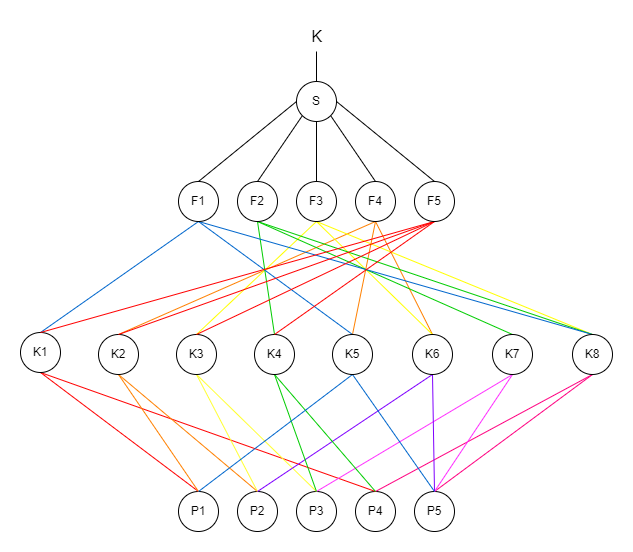

The diagram above was exported from draw.io. Its source (the exported page's mxGraphModel, read from the mxfile embedded in the PNG):
<mxGraphModel dx="1659" dy="1086" grid="0" gridSize="10" guides="1" tooltips="1" connect="1" arrows="1" fold="1" page="0" pageScale="1" pageWidth="827" pageHeight="1169" math="0" shadow="0">
  <root>
    <mxCell id="0" />
    <mxCell id="1" parent="0" />
    <mxCell id="UDG7TN77rYArLihAibJO-21" style="edgeStyle=none;curved=1;rounded=0;orthogonalLoop=1;jettySize=auto;html=1;exitX=0;exitY=0.5;exitDx=0;exitDy=0;entryX=0.5;entryY=0;entryDx=0;entryDy=0;fontSize=12;startSize=8;endSize=8;endArrow=none;endFill=0;" parent="1" source="UDG7TN77rYArLihAibJO-1" target="UDG7TN77rYArLihAibJO-6" edge="1">
      <mxGeometry relative="1" as="geometry" />
    </mxCell>
    <mxCell id="UDG7TN77rYArLihAibJO-22" style="edgeStyle=none;curved=1;rounded=0;orthogonalLoop=1;jettySize=auto;html=1;exitX=0;exitY=1;exitDx=0;exitDy=0;entryX=0.5;entryY=0;entryDx=0;entryDy=0;fontSize=12;startSize=8;endSize=8;endArrow=none;endFill=0;" parent="1" source="UDG7TN77rYArLihAibJO-1" target="UDG7TN77rYArLihAibJO-5" edge="1">
      <mxGeometry relative="1" as="geometry" />
    </mxCell>
    <mxCell id="UDG7TN77rYArLihAibJO-23" style="edgeStyle=none;curved=1;rounded=0;orthogonalLoop=1;jettySize=auto;html=1;entryX=0.5;entryY=0;entryDx=0;entryDy=0;fontSize=12;startSize=8;endSize=8;endArrow=none;endFill=0;" parent="1" source="UDG7TN77rYArLihAibJO-1" target="UDG7TN77rYArLihAibJO-4" edge="1">
      <mxGeometry relative="1" as="geometry" />
    </mxCell>
    <mxCell id="UDG7TN77rYArLihAibJO-24" style="edgeStyle=none;curved=1;rounded=0;orthogonalLoop=1;jettySize=auto;html=1;exitX=1;exitY=1;exitDx=0;exitDy=0;entryX=0.5;entryY=0;entryDx=0;entryDy=0;fontSize=12;startSize=8;endSize=8;endArrow=none;endFill=0;" parent="1" source="UDG7TN77rYArLihAibJO-1" target="UDG7TN77rYArLihAibJO-3" edge="1">
      <mxGeometry relative="1" as="geometry" />
    </mxCell>
    <mxCell id="UDG7TN77rYArLihAibJO-25" style="edgeStyle=none;curved=1;rounded=0;orthogonalLoop=1;jettySize=auto;html=1;entryX=0.5;entryY=0;entryDx=0;entryDy=0;fontSize=12;startSize=8;endSize=8;endArrow=none;endFill=0;exitX=1;exitY=0.5;exitDx=0;exitDy=0;" parent="1" source="UDG7TN77rYArLihAibJO-1" target="UDG7TN77rYArLihAibJO-20" edge="1">
      <mxGeometry relative="1" as="geometry" />
    </mxCell>
    <mxCell id="UDG7TN77rYArLihAibJO-1" value="S" style="ellipse;whiteSpace=wrap;html=1;aspect=fixed;" parent="1" vertex="1">
      <mxGeometry x="166" y="-78" width="40" height="40" as="geometry" />
    </mxCell>
    <mxCell id="UDG7TN77rYArLihAibJO-26" style="edgeStyle=none;curved=1;rounded=0;orthogonalLoop=1;jettySize=auto;html=1;fontSize=12;startSize=8;endSize=8;endArrow=none;endFill=0;" parent="1" source="UDG7TN77rYArLihAibJO-2" target="UDG7TN77rYArLihAibJO-1" edge="1">
      <mxGeometry relative="1" as="geometry" />
    </mxCell>
    <mxCell id="UDG7TN77rYArLihAibJO-2" value="K" style="text;html=1;align=center;verticalAlign=middle;resizable=0;points=[];autosize=1;strokeColor=none;fillColor=none;fontSize=16;" parent="1" vertex="1">
      <mxGeometry x="171.5" y="-139" width="29" height="31" as="geometry" />
    </mxCell>
    <mxCell id="UDG7TN77rYArLihAibJO-37" style="edgeStyle=none;curved=1;rounded=0;orthogonalLoop=1;jettySize=auto;html=1;exitX=0.5;exitY=1;exitDx=0;exitDy=0;entryX=0.5;entryY=0;entryDx=0;entryDy=0;fontSize=12;startSize=8;endSize=8;fillColor=#f0a30a;strokeColor=#FF8000;endArrow=none;endFill=0;" parent="1" source="UDG7TN77rYArLihAibJO-3" target="UDG7TN77rYArLihAibJO-14" edge="1">
      <mxGeometry relative="1" as="geometry" />
    </mxCell>
    <mxCell id="UDG7TN77rYArLihAibJO-38" style="edgeStyle=none;curved=1;rounded=0;orthogonalLoop=1;jettySize=auto;html=1;exitX=0.5;exitY=1;exitDx=0;exitDy=0;entryX=0.5;entryY=0;entryDx=0;entryDy=0;fontSize=12;startSize=8;endSize=8;fillColor=#f0a30a;strokeColor=#FF8000;endArrow=none;endFill=0;" parent="1" source="UDG7TN77rYArLihAibJO-3" target="UDG7TN77rYArLihAibJO-19" edge="1">
      <mxGeometry relative="1" as="geometry" />
    </mxCell>
    <mxCell id="UDG7TN77rYArLihAibJO-39" style="edgeStyle=none;curved=1;rounded=0;orthogonalLoop=1;jettySize=auto;html=1;exitX=0.5;exitY=1;exitDx=0;exitDy=0;entryX=0.5;entryY=0;entryDx=0;entryDy=0;fontSize=12;startSize=8;endSize=8;fillColor=#f0a30a;strokeColor=#FF8000;endArrow=none;endFill=0;" parent="1" source="UDG7TN77rYArLihAibJO-3" target="UDG7TN77rYArLihAibJO-17" edge="1">
      <mxGeometry relative="1" as="geometry" />
    </mxCell>
    <mxCell id="UDG7TN77rYArLihAibJO-3" value="F4" style="ellipse;whiteSpace=wrap;html=1;aspect=fixed;" parent="1" vertex="1">
      <mxGeometry x="225" y="22" width="40" height="40" as="geometry" />
    </mxCell>
    <mxCell id="UDG7TN77rYArLihAibJO-34" style="edgeStyle=none;curved=1;rounded=0;orthogonalLoop=1;jettySize=auto;html=1;exitX=0.5;exitY=1;exitDx=0;exitDy=0;entryX=0.5;entryY=0;entryDx=0;entryDy=0;fontSize=12;startSize=8;endSize=8;fillColor=#e3c800;strokeColor=#FFFF00;endArrow=none;endFill=0;" parent="1" source="UDG7TN77rYArLihAibJO-4" target="UDG7TN77rYArLihAibJO-15" edge="1">
      <mxGeometry relative="1" as="geometry" />
    </mxCell>
    <mxCell id="UDG7TN77rYArLihAibJO-35" style="edgeStyle=none;curved=1;rounded=0;orthogonalLoop=1;jettySize=auto;html=1;exitX=0.5;exitY=1;exitDx=0;exitDy=0;entryX=0.5;entryY=0;entryDx=0;entryDy=0;fontSize=12;startSize=8;endSize=8;fillColor=#e3c800;strokeColor=#FFFF00;endArrow=none;endFill=0;" parent="1" source="UDG7TN77rYArLihAibJO-4" target="UDG7TN77rYArLihAibJO-17" edge="1">
      <mxGeometry relative="1" as="geometry" />
    </mxCell>
    <mxCell id="UDG7TN77rYArLihAibJO-36" style="edgeStyle=none;curved=1;rounded=0;orthogonalLoop=1;jettySize=auto;html=1;exitX=0.5;exitY=1;exitDx=0;exitDy=0;entryX=0.5;entryY=0;entryDx=0;entryDy=0;fontSize=12;startSize=8;endSize=8;fillColor=#e3c800;strokeColor=#FFFF00;endArrow=none;endFill=0;" parent="1" source="UDG7TN77rYArLihAibJO-4" target="UDG7TN77rYArLihAibJO-13" edge="1">
      <mxGeometry relative="1" as="geometry" />
    </mxCell>
    <mxCell id="UDG7TN77rYArLihAibJO-4" value="F3" style="ellipse;whiteSpace=wrap;html=1;aspect=fixed;" parent="1" vertex="1">
      <mxGeometry x="166" y="22" width="40" height="40" as="geometry" />
    </mxCell>
    <mxCell id="UDG7TN77rYArLihAibJO-31" style="edgeStyle=none;curved=1;rounded=0;orthogonalLoop=1;jettySize=auto;html=1;exitX=0.5;exitY=1;exitDx=0;exitDy=0;entryX=0.5;entryY=0;entryDx=0;entryDy=0;fontSize=12;startSize=8;endSize=8;fillColor=#647687;strokeColor=#00CC00;endArrow=none;endFill=0;" parent="1" source="UDG7TN77rYArLihAibJO-5" target="UDG7TN77rYArLihAibJO-18" edge="1">
      <mxGeometry relative="1" as="geometry" />
    </mxCell>
    <mxCell id="UDG7TN77rYArLihAibJO-32" style="edgeStyle=none;curved=1;rounded=0;orthogonalLoop=1;jettySize=auto;html=1;entryX=0.5;entryY=0;entryDx=0;entryDy=0;fontSize=12;startSize=8;endSize=8;exitX=0.5;exitY=1;exitDx=0;exitDy=0;fillColor=#647687;strokeColor=#00CC00;endArrow=none;endFill=0;" parent="1" source="UDG7TN77rYArLihAibJO-5" target="UDG7TN77rYArLihAibJO-16" edge="1">
      <mxGeometry relative="1" as="geometry" />
    </mxCell>
    <mxCell id="UDG7TN77rYArLihAibJO-33" style="edgeStyle=none;curved=1;rounded=0;orthogonalLoop=1;jettySize=auto;html=1;exitX=0.5;exitY=1;exitDx=0;exitDy=0;entryX=0.5;entryY=0;entryDx=0;entryDy=0;fontSize=12;startSize=8;endSize=8;fillColor=#647687;strokeColor=#00CC00;endArrow=none;endFill=0;" parent="1" source="UDG7TN77rYArLihAibJO-5" target="UDG7TN77rYArLihAibJO-13" edge="1">
      <mxGeometry relative="1" as="geometry" />
    </mxCell>
    <mxCell id="UDG7TN77rYArLihAibJO-5" value="F2" style="ellipse;whiteSpace=wrap;html=1;aspect=fixed;" parent="1" vertex="1">
      <mxGeometry x="107" y="22" width="40" height="40" as="geometry" />
    </mxCell>
    <mxCell id="UDG7TN77rYArLihAibJO-28" style="edgeStyle=none;curved=1;rounded=0;orthogonalLoop=1;jettySize=auto;html=1;exitX=0.5;exitY=1;exitDx=0;exitDy=0;entryX=0.5;entryY=0;entryDx=0;entryDy=0;fontSize=12;startSize=8;endSize=8;fillColor=#76608a;strokeColor=#0066CC;endArrow=none;endFill=0;" parent="1" source="UDG7TN77rYArLihAibJO-6" target="UDG7TN77rYArLihAibJO-12" edge="1">
      <mxGeometry relative="1" as="geometry" />
    </mxCell>
    <mxCell id="UDG7TN77rYArLihAibJO-29" style="edgeStyle=none;curved=1;rounded=0;orthogonalLoop=1;jettySize=auto;html=1;exitX=0.5;exitY=1;exitDx=0;exitDy=0;entryX=0.5;entryY=0;entryDx=0;entryDy=0;fontSize=12;startSize=8;endSize=8;fillColor=#76608a;strokeColor=#0066CC;endArrow=none;endFill=0;" parent="1" source="UDG7TN77rYArLihAibJO-6" target="UDG7TN77rYArLihAibJO-19" edge="1">
      <mxGeometry relative="1" as="geometry" />
    </mxCell>
    <mxCell id="UDG7TN77rYArLihAibJO-30" style="edgeStyle=none;curved=1;rounded=0;orthogonalLoop=1;jettySize=auto;html=1;exitX=0.5;exitY=1;exitDx=0;exitDy=0;entryX=0.5;entryY=0;entryDx=0;entryDy=0;fontSize=12;startSize=8;endSize=8;fillColor=#76608a;strokeColor=#0066CC;endArrow=none;endFill=0;" parent="1" source="UDG7TN77rYArLihAibJO-6" target="UDG7TN77rYArLihAibJO-13" edge="1">
      <mxGeometry relative="1" as="geometry" />
    </mxCell>
    <mxCell id="UDG7TN77rYArLihAibJO-6" value="F1" style="ellipse;whiteSpace=wrap;html=1;aspect=fixed;" parent="1" vertex="1">
      <mxGeometry x="48" y="22" width="40" height="40" as="geometry" />
    </mxCell>
    <mxCell id="UDG7TN77rYArLihAibJO-7" value="P5" style="ellipse;whiteSpace=wrap;html=1;aspect=fixed;" parent="1" vertex="1">
      <mxGeometry x="284" y="332" width="40" height="40" as="geometry" />
    </mxCell>
    <mxCell id="UDG7TN77rYArLihAibJO-8" value="P4" style="ellipse;whiteSpace=wrap;html=1;aspect=fixed;" parent="1" vertex="1">
      <mxGeometry x="225" y="332" width="40" height="40" as="geometry" />
    </mxCell>
    <mxCell id="UDG7TN77rYArLihAibJO-9" value="P3" style="ellipse;whiteSpace=wrap;html=1;aspect=fixed;" parent="1" vertex="1">
      <mxGeometry x="166" y="332" width="40" height="40" as="geometry" />
    </mxCell>
    <mxCell id="UDG7TN77rYArLihAibJO-10" value="P2" style="ellipse;whiteSpace=wrap;html=1;aspect=fixed;" parent="1" vertex="1">
      <mxGeometry x="107" y="332" width="40" height="40" as="geometry" />
    </mxCell>
    <mxCell id="UDG7TN77rYArLihAibJO-11" value="P1" style="ellipse;whiteSpace=wrap;html=1;aspect=fixed;" parent="1" vertex="1">
      <mxGeometry x="48" y="332" width="40" height="40" as="geometry" />
    </mxCell>
    <mxCell id="UDG7TN77rYArLihAibJO-44" style="rounded=0;orthogonalLoop=1;jettySize=auto;html=1;exitX=0.5;exitY=1;exitDx=0;exitDy=0;entryX=0.5;entryY=0;entryDx=0;entryDy=0;strokeColor=#FF0000;startArrow=none;startFill=0;endArrow=none;endFill=0;" parent="1" source="UDG7TN77rYArLihAibJO-12" target="UDG7TN77rYArLihAibJO-11" edge="1">
      <mxGeometry relative="1" as="geometry" />
    </mxCell>
    <mxCell id="UDG7TN77rYArLihAibJO-45" style="rounded=0;orthogonalLoop=1;jettySize=auto;html=1;exitX=0.5;exitY=1;exitDx=0;exitDy=0;strokeColor=#FF0000;entryX=0.5;entryY=0;entryDx=0;entryDy=0;startArrow=none;startFill=0;endArrow=none;endFill=0;" parent="1" source="UDG7TN77rYArLihAibJO-12" target="UDG7TN77rYArLihAibJO-8" edge="1">
      <mxGeometry relative="1" as="geometry" />
    </mxCell>
    <mxCell id="UDG7TN77rYArLihAibJO-12" value="K1" style="ellipse;whiteSpace=wrap;html=1;aspect=fixed;" parent="1" vertex="1">
      <mxGeometry x="-110" y="173" width="40" height="40" as="geometry" />
    </mxCell>
    <mxCell id="UDG7TN77rYArLihAibJO-58" style="rounded=0;orthogonalLoop=1;jettySize=auto;html=1;exitX=0.5;exitY=1;exitDx=0;exitDy=0;entryX=0.5;entryY=0;entryDx=0;entryDy=0;strokeColor=#FF0080;startArrow=none;startFill=0;endArrow=none;endFill=0;" parent="1" source="UDG7TN77rYArLihAibJO-13" target="UDG7TN77rYArLihAibJO-7" edge="1">
      <mxGeometry relative="1" as="geometry" />
    </mxCell>
    <mxCell id="UDG7TN77rYArLihAibJO-59" style="rounded=0;orthogonalLoop=1;jettySize=auto;html=1;exitX=0.5;exitY=1;exitDx=0;exitDy=0;entryX=0.5;entryY=0;entryDx=0;entryDy=0;strokeColor=#FF0080;startArrow=none;startFill=0;endArrow=none;endFill=0;" parent="1" source="UDG7TN77rYArLihAibJO-13" target="UDG7TN77rYArLihAibJO-8" edge="1">
      <mxGeometry relative="1" as="geometry" />
    </mxCell>
    <mxCell id="UDG7TN77rYArLihAibJO-13" value="K8" style="ellipse;whiteSpace=wrap;html=1;aspect=fixed;" parent="1" vertex="1">
      <mxGeometry x="442" y="175" width="40" height="40" as="geometry" />
    </mxCell>
    <mxCell id="UDG7TN77rYArLihAibJO-46" style="rounded=0;orthogonalLoop=1;jettySize=auto;html=1;exitX=0.5;exitY=1;exitDx=0;exitDy=0;entryX=0.5;entryY=0;entryDx=0;entryDy=0;strokeColor=#FF8000;startArrow=none;startFill=0;endArrow=none;endFill=0;" parent="1" source="UDG7TN77rYArLihAibJO-14" target="UDG7TN77rYArLihAibJO-11" edge="1">
      <mxGeometry relative="1" as="geometry" />
    </mxCell>
    <mxCell id="UDG7TN77rYArLihAibJO-47" style="rounded=0;orthogonalLoop=1;jettySize=auto;html=1;exitX=0.5;exitY=1;exitDx=0;exitDy=0;entryX=0.5;entryY=0;entryDx=0;entryDy=0;strokeColor=#FF8000;startArrow=none;startFill=0;endArrow=none;endFill=0;" parent="1" source="UDG7TN77rYArLihAibJO-14" target="UDG7TN77rYArLihAibJO-10" edge="1">
      <mxGeometry relative="1" as="geometry" />
    </mxCell>
    <mxCell id="UDG7TN77rYArLihAibJO-14" value="K2" style="ellipse;whiteSpace=wrap;html=1;aspect=fixed;" parent="1" vertex="1">
      <mxGeometry x="-32" y="175" width="40" height="40" as="geometry" />
    </mxCell>
    <mxCell id="UDG7TN77rYArLihAibJO-48" style="rounded=0;orthogonalLoop=1;jettySize=auto;html=1;exitX=0.5;exitY=1;exitDx=0;exitDy=0;entryX=0.5;entryY=0;entryDx=0;entryDy=0;strokeColor=#FFFF33;startArrow=none;startFill=0;endArrow=none;endFill=0;" parent="1" source="UDG7TN77rYArLihAibJO-15" target="UDG7TN77rYArLihAibJO-10" edge="1">
      <mxGeometry relative="1" as="geometry" />
    </mxCell>
    <mxCell id="UDG7TN77rYArLihAibJO-49" style="rounded=0;orthogonalLoop=1;jettySize=auto;html=1;exitX=0.5;exitY=1;exitDx=0;exitDy=0;entryX=0.5;entryY=0;entryDx=0;entryDy=0;strokeColor=#FFFF33;startArrow=none;startFill=0;endArrow=none;endFill=0;" parent="1" source="UDG7TN77rYArLihAibJO-15" target="UDG7TN77rYArLihAibJO-9" edge="1">
      <mxGeometry relative="1" as="geometry" />
    </mxCell>
    <mxCell id="UDG7TN77rYArLihAibJO-15" value="K3" style="ellipse;whiteSpace=wrap;html=1;aspect=fixed;" parent="1" vertex="1">
      <mxGeometry x="46" y="175" width="40" height="40" as="geometry" />
    </mxCell>
    <mxCell id="UDG7TN77rYArLihAibJO-56" style="rounded=0;orthogonalLoop=1;jettySize=auto;html=1;exitX=0.5;exitY=1;exitDx=0;exitDy=0;entryX=0.5;entryY=0;entryDx=0;entryDy=0;strokeColor=#FF33FF;startArrow=none;startFill=0;endArrow=none;endFill=0;" parent="1" source="UDG7TN77rYArLihAibJO-16" target="UDG7TN77rYArLihAibJO-9" edge="1">
      <mxGeometry relative="1" as="geometry" />
    </mxCell>
    <mxCell id="UDG7TN77rYArLihAibJO-57" style="rounded=0;orthogonalLoop=1;jettySize=auto;html=1;exitX=0.5;exitY=1;exitDx=0;exitDy=0;entryX=0.5;entryY=0;entryDx=0;entryDy=0;strokeColor=#FF33FF;startArrow=none;startFill=0;endArrow=none;endFill=0;" parent="1" source="UDG7TN77rYArLihAibJO-16" target="UDG7TN77rYArLihAibJO-7" edge="1">
      <mxGeometry relative="1" as="geometry" />
    </mxCell>
    <mxCell id="UDG7TN77rYArLihAibJO-16" value="K7" style="ellipse;whiteSpace=wrap;html=1;aspect=fixed;" parent="1" vertex="1">
      <mxGeometry x="362" y="175" width="40" height="40" as="geometry" />
    </mxCell>
    <mxCell id="UDG7TN77rYArLihAibJO-54" style="rounded=0;orthogonalLoop=1;jettySize=auto;html=1;exitX=0.5;exitY=1;exitDx=0;exitDy=0;entryX=0.5;entryY=0;entryDx=0;entryDy=0;strokeColor=#7F00FF;startArrow=none;startFill=0;endArrow=none;endFill=0;" parent="1" source="UDG7TN77rYArLihAibJO-17" target="UDG7TN77rYArLihAibJO-10" edge="1">
      <mxGeometry relative="1" as="geometry" />
    </mxCell>
    <mxCell id="UDG7TN77rYArLihAibJO-55" style="rounded=0;orthogonalLoop=1;jettySize=auto;html=1;exitX=0.5;exitY=1;exitDx=0;exitDy=0;entryX=0.5;entryY=0;entryDx=0;entryDy=0;strokeColor=#7F00FF;startArrow=none;startFill=0;endArrow=none;endFill=0;" parent="1" source="UDG7TN77rYArLihAibJO-17" target="UDG7TN77rYArLihAibJO-7" edge="1">
      <mxGeometry relative="1" as="geometry" />
    </mxCell>
    <mxCell id="UDG7TN77rYArLihAibJO-17" value="K6" style="ellipse;whiteSpace=wrap;html=1;aspect=fixed;" parent="1" vertex="1">
      <mxGeometry x="282" y="175" width="40" height="40" as="geometry" />
    </mxCell>
    <mxCell id="UDG7TN77rYArLihAibJO-50" style="rounded=0;orthogonalLoop=1;jettySize=auto;html=1;exitX=0.5;exitY=1;exitDx=0;exitDy=0;entryX=0.5;entryY=0;entryDx=0;entryDy=0;strokeColor=#00CC00;startArrow=none;startFill=0;endArrow=none;endFill=0;" parent="1" source="UDG7TN77rYArLihAibJO-18" target="UDG7TN77rYArLihAibJO-9" edge="1">
      <mxGeometry relative="1" as="geometry" />
    </mxCell>
    <mxCell id="UDG7TN77rYArLihAibJO-51" style="rounded=0;orthogonalLoop=1;jettySize=auto;html=1;exitX=0.5;exitY=1;exitDx=0;exitDy=0;entryX=0.5;entryY=0;entryDx=0;entryDy=0;strokeColor=#00CC00;startArrow=none;startFill=0;endArrow=none;endFill=0;" parent="1" source="UDG7TN77rYArLihAibJO-18" target="UDG7TN77rYArLihAibJO-8" edge="1">
      <mxGeometry relative="1" as="geometry" />
    </mxCell>
    <mxCell id="UDG7TN77rYArLihAibJO-18" value="K4" style="ellipse;whiteSpace=wrap;html=1;aspect=fixed;" parent="1" vertex="1">
      <mxGeometry x="124" y="175" width="40" height="40" as="geometry" />
    </mxCell>
    <mxCell id="UDG7TN77rYArLihAibJO-52" style="rounded=0;orthogonalLoop=1;jettySize=auto;html=1;exitX=0.5;exitY=1;exitDx=0;exitDy=0;entryX=0.5;entryY=0;entryDx=0;entryDy=0;strokeColor=#0066CC;startArrow=none;startFill=0;endArrow=none;endFill=0;" parent="1" source="UDG7TN77rYArLihAibJO-19" target="UDG7TN77rYArLihAibJO-11" edge="1">
      <mxGeometry relative="1" as="geometry" />
    </mxCell>
    <mxCell id="UDG7TN77rYArLihAibJO-53" style="rounded=0;orthogonalLoop=1;jettySize=auto;html=1;exitX=0.5;exitY=1;exitDx=0;exitDy=0;entryX=0.5;entryY=0;entryDx=0;entryDy=0;strokeColor=#0066CC;startArrow=none;startFill=0;endArrow=none;endFill=0;" parent="1" source="UDG7TN77rYArLihAibJO-19" target="UDG7TN77rYArLihAibJO-7" edge="1">
      <mxGeometry relative="1" as="geometry" />
    </mxCell>
    <mxCell id="UDG7TN77rYArLihAibJO-19" value="K5" style="ellipse;whiteSpace=wrap;html=1;aspect=fixed;" parent="1" vertex="1">
      <mxGeometry x="202" y="175" width="40" height="40" as="geometry" />
    </mxCell>
    <mxCell id="UDG7TN77rYArLihAibJO-40" style="edgeStyle=none;curved=1;rounded=0;orthogonalLoop=1;jettySize=auto;html=1;exitX=0.5;exitY=1;exitDx=0;exitDy=0;entryX=0.5;entryY=0;entryDx=0;entryDy=0;fontSize=12;startSize=8;endSize=8;fillColor=#e51400;strokeColor=#FF0000;endArrow=none;endFill=0;" parent="1" source="UDG7TN77rYArLihAibJO-20" target="UDG7TN77rYArLihAibJO-12" edge="1">
      <mxGeometry relative="1" as="geometry" />
    </mxCell>
    <mxCell id="UDG7TN77rYArLihAibJO-41" style="rounded=0;orthogonalLoop=1;jettySize=auto;html=1;exitX=0.5;exitY=1;exitDx=0;exitDy=0;entryX=0.5;entryY=0;entryDx=0;entryDy=0;fillColor=#e51400;strokeColor=#FF0000;endArrow=none;endFill=0;" parent="1" source="UDG7TN77rYArLihAibJO-20" target="UDG7TN77rYArLihAibJO-14" edge="1">
      <mxGeometry relative="1" as="geometry" />
    </mxCell>
    <mxCell id="UDG7TN77rYArLihAibJO-42" style="rounded=0;orthogonalLoop=1;jettySize=auto;html=1;exitX=0.5;exitY=1;exitDx=0;exitDy=0;entryX=0.5;entryY=0;entryDx=0;entryDy=0;fillColor=#e51400;strokeColor=#FF0000;endArrow=none;endFill=0;" parent="1" source="UDG7TN77rYArLihAibJO-20" target="UDG7TN77rYArLihAibJO-18" edge="1">
      <mxGeometry relative="1" as="geometry" />
    </mxCell>
    <mxCell id="UDG7TN77rYArLihAibJO-43" style="rounded=0;orthogonalLoop=1;jettySize=auto;html=1;exitX=0.5;exitY=1;exitDx=0;exitDy=0;entryX=0.5;entryY=0;entryDx=0;entryDy=0;fillColor=#e51400;strokeColor=#FF0000;endArrow=none;endFill=0;" parent="1" source="UDG7TN77rYArLihAibJO-20" target="UDG7TN77rYArLihAibJO-15" edge="1">
      <mxGeometry relative="1" as="geometry" />
    </mxCell>
    <mxCell id="UDG7TN77rYArLihAibJO-20" value="F5" style="ellipse;whiteSpace=wrap;html=1;aspect=fixed;" parent="1" vertex="1">
      <mxGeometry x="284" y="22" width="40" height="40" as="geometry" />
    </mxCell>
  </root>
</mxGraphModel>